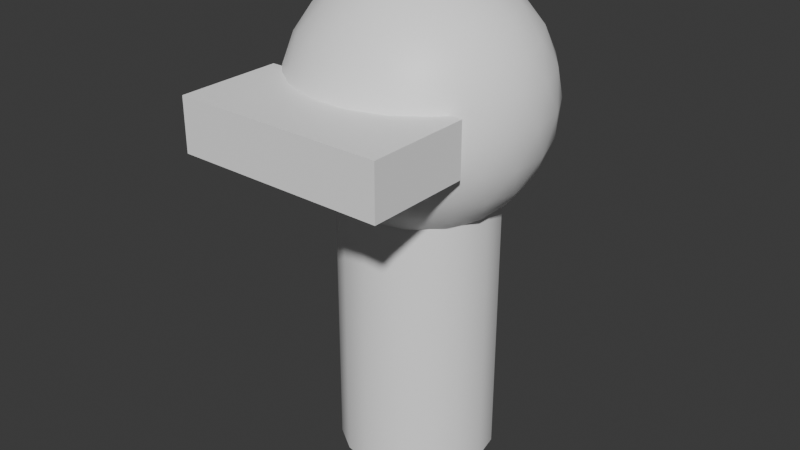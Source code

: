 # Source: player.blend  (saved by Blender 4.1.24; exported with 4.5.12 LTS)
import bpy
from mathutils import Matrix  # noqa: F401  (used for matrix-valued properties, if any)

bpy.ops.wm.read_factory_settings(use_empty=True)
scene = bpy.context.scene
scene.name = 'Scene'

# ---- collections
col_collection = bpy.data.collections.new('Collection'); scene.collection.children.link(col_collection)

# ---- materials (node trees are filled in below, after node groups)
mat_material_001 = bpy.data.materials.new('Material.001')
mat_material_001.use_transparent_shadow = False

# ---- material node trees
mat_material_001.use_nodes = True; mat_material_001.node_tree.nodes.clear()
_N = mat_material_001.node_tree.nodes; _L = mat_material_001.node_tree.links
n0 = _N.new('ShaderNodeBsdfPrincipled'); n0.name = 'Principled BSDF'; n0.location = (10, 300)
n0.inputs[0].default_value = (1.0, 1.0, 1.0, 1.0)
n1 = _N.new('ShaderNodeOutputMaterial'); n1.name = 'Material Output'; n1.location = (300, 300)
_L.new(n0.outputs[0], n1.inputs[0])
n1.is_active_output = True

# ---- world
world_world = bpy.data.worlds.new('World'); scene.world = world_world
world_world.use_nodes = True; world_world.node_tree.nodes.clear()
_N = world_world.node_tree.nodes; _L = world_world.node_tree.links
n0 = _N.new('ShaderNodeOutputWorld'); n0.name = 'World Output'; n0.location = (300, 300)
n1 = _N.new('ShaderNodeBackground'); n1.name = 'Background'; n1.location = (10, 300)
n1.inputs[0].default_value = (0.05088, 0.05088, 0.05088, 1.0)
_L.new(n1.outputs[0], n0.inputs[0])
n0.is_active_output = True
world_world.color = (0.05088, 0.05088, 0.05088)
world_world.use_sun_shadow = False
world_world.sun_shadow_jitter_overblur = 0.0

# ---- meshes
me_icosphere_001 = bpy.data.meshes.new('Icosphere.001')
me_icosphere_001.from_pydata([(-2.173e-09, 0.5, 0.0), (-2.173e-09, 0.5, 1.833), (0.1913, 0.4619, 0.0), (0.1913, 0.4619, 1.833), (0.3536, 0.3536, 0.0), (0.3536, 0.3536, 1.833), (0.4619, 0.1913, 0.0), (0.4619, 0.1913, 1.833), (0.5, 8.692e-09, 0.0), (0.5, 8.692e-09, 1.833), (0.4619, -0.1913, 0.0), (0.4619, -0.1913, 1.833), (0.3536, -0.3536, 0.0), (0.3536, -0.3536, 1.833), (0.1913, -0.4619, 0.0), (0.1913, -0.4619, 1.833), (-2.173e-09, -0.5, 0.0), (-2.173e-09, -0.5, 1.833), (-0.1913, -0.4619, 0.0), (-0.1913, -0.4619, 1.833), (-0.3536, -0.3536, 0.0), (-0.3536, -0.3536, 1.833), (-0.4619, -0.1913, 0.0), (-0.4619, -0.1913, 1.833), (-0.5, 8.692e-09, 0.0), (-0.5, 8.692e-09, 1.833), (-0.4619, 0.1913, 0.0), (-0.4619, 0.1913, 1.833), (-0.3536, 0.3536, 0.0), (-0.3536, 0.3536, 1.833), (-0.1913, 0.4619, 0.0), (-0.1913, 0.4619, 1.833), (-0.6667, -1.167, 2.167), (-0.6667, -1.167, 2.5), (-0.6667, -0.5, 2.167), (-0.6667, -0.5, 2.5), (0.6667, -1.167, 2.167), (0.6667, -1.167, 2.5), (0.6667, -0.5, 2.167), (0.6667, -0.5, 2.5), (2.721e-08, -3.915e-08, 1.533), (0.5789, -0.4206, 1.976), (-0.2211, -0.6805, 1.976), (-0.7155, -3.915e-08, 1.976), (-0.2211, 0.6805, 1.976), (0.5789, 0.4206, 1.976), (0.2211, -0.6805, 2.691), (-0.5789, -0.4206, 2.691), (-0.5789, 0.4206, 2.691), (0.2211, 0.6805, 2.691), (0.7155, -3.915e-08, 2.691), (2.721e-08, -3.915e-08, 3.133), (-0.1863, -0.5733, 1.807), (-0.13, -0.4, 1.653), (-0.06209, -0.1911, 1.559), (0.1625, -0.1181, 1.559), (0.3403, -0.2472, 1.653), (0.4876, -0.3543, 1.807), (0.4256, -0.5454, 1.931), (0.2103, -0.6472, 1.913), (-0.02371, -0.6913, 1.931), (0.6502, 0.2362, 1.931), (0.6805, -3.915e-08, 1.913), (0.6502, -0.2362, 1.931), (0.1625, 0.1181, 1.559), (0.3403, 0.2472, 1.653), (0.4876, 0.3543, 1.807), (-0.6028, -3.915e-08, 1.807), (-0.4206, -3.915e-08, 1.653), (-0.2009, -3.915e-08, 1.559), (-0.3872, -0.5733, 1.931), (-0.5506, -0.4, 1.913), (-0.6648, -0.1911, 1.931), (-0.1863, 0.5733, 1.807), (-0.13, 0.4, 1.653), (-0.06209, 0.1911, 1.559), (-0.6648, 0.1911, 1.931), (-0.5506, 0.4, 1.913), (-0.3872, 0.5733, 1.931), (-0.02371, 0.6913, 1.931), (0.2103, 0.6472, 1.913), (0.4256, 0.5454, 1.931), (0.7653, -0.1181, 2.534), (0.7608, -0.2472, 2.333), (0.6886, -0.3543, 2.132), (0.6886, 0.3543, 2.132), (0.7608, 0.2472, 2.333), (0.7653, 0.1181, 2.534), (0.1242, -0.7643, 2.534), (2.721e-08, -0.8, 2.333), (-0.1242, -0.7643, 2.132), (0.5497, -0.5454, 2.132), (0.4702, -0.6472, 2.333), (0.3488, -0.6914, 2.534), (-0.6886, -0.3543, 2.534), (-0.7608, -0.2472, 2.333), (-0.7653, -0.1181, 2.132), (-0.3488, -0.6914, 2.132), (-0.4702, -0.6472, 2.333), (-0.5497, -0.5454, 2.534), (-0.5497, 0.5454, 2.534), (-0.4702, 0.6472, 2.333), (-0.3488, 0.6914, 2.132), (-0.7653, 0.1181, 2.132), (-0.7608, 0.2472, 2.333), (-0.6886, 0.3543, 2.534), (0.3488, 0.6914, 2.534), (0.4702, 0.6472, 2.333), (0.5497, 0.5454, 2.132), (-0.1242, 0.7643, 2.132), (2.721e-08, 0.8, 2.333), (0.1242, 0.7643, 2.534), (0.6648, -0.1911, 2.735), (0.5506, -0.4, 2.754), (0.3872, -0.5733, 2.735), (0.02371, -0.6913, 2.735), (-0.2103, -0.6472, 2.754), (-0.4256, -0.5454, 2.735), (-0.6502, -0.2362, 2.735), (-0.6805, -3.915e-08, 2.754), (-0.6502, 0.2362, 2.735), (-0.4256, 0.5454, 2.735), (-0.2103, 0.6472, 2.754), (0.02371, 0.6913, 2.735), (0.3872, 0.5733, 2.735), (0.5506, 0.4, 2.754), (0.6648, 0.1911, 2.735), (0.06209, -0.1911, 3.108), (0.13, -0.4, 3.014), (0.1863, -0.5733, 2.859), (0.6028, -3.915e-08, 2.859), (0.4206, -3.915e-08, 3.014), (0.2009, -3.915e-08, 3.108), (-0.1625, -0.1181, 3.108), (-0.3403, -0.2472, 3.014), (-0.4876, -0.3543, 2.859), (-0.1625, 0.1181, 3.108), (-0.3403, 0.2472, 3.014), (-0.4876, 0.3543, 2.859), (0.06209, 0.1911, 3.108), (0.13, 0.4, 3.014), (0.1863, 0.5733, 2.859), (0.2894, 0.2103, 3.049), (0.5106, 0.2103, 2.912), (0.3578, 0.4206, 2.912), (-0.1106, 0.3403, 3.049), (-0.04223, 0.5505, 2.912), (-0.2894, 0.4702, 2.912), (-0.3578, -3.915e-08, 3.049), (-0.5367, 0.13, 2.912), (-0.5367, -0.13, 2.912), (-0.1106, -0.3403, 3.049), (-0.2894, -0.4702, 2.912), (-0.04223, -0.5505, 2.912), (0.2894, -0.2103, 3.049), (0.3578, -0.4206, 2.912), (0.5106, -0.2103, 2.912), (0.6894, 0.3403, 2.554), (0.6472, 0.4702, 2.333), (0.5367, 0.5506, 2.554), (-0.1106, 0.7608, 2.554), (-0.2472, 0.7608, 2.333), (-0.3578, 0.6805, 2.554), (-0.7578, 0.13, 2.554), (-0.8, -3.278e-07, 2.333), (-0.7578, -0.13, 2.554), (-0.3578, -0.6805, 2.554), (-0.2472, -0.7608, 2.333), (-0.1106, -0.7608, 2.554), (0.5367, -0.5506, 2.554), (0.6472, -0.4702, 2.333), (0.6894, -0.3403, 2.554), (0.2472, 0.7608, 2.333), (0.3578, 0.6805, 2.112), (0.1106, 0.7608, 2.112), (-0.6472, 0.4702, 2.333), (-0.5367, 0.5506, 2.112), (-0.6894, 0.3403, 2.112), (-0.6472, -0.4702, 2.333), (-0.6894, -0.3403, 2.112), (-0.5367, -0.5506, 2.112), (0.2472, -0.7608, 2.333), (0.1106, -0.7608, 2.112), (0.3578, -0.6805, 2.112), (0.8, -3.915e-08, 2.333), (0.7578, -0.13, 2.112), (0.7578, 0.13, 2.112), (0.2894, 0.4702, 1.754), (0.1106, 0.3403, 1.618), (0.04223, 0.5505, 1.754), (-0.3578, 0.4206, 1.754), (-0.2894, 0.2103, 1.618), (-0.5106, 0.2103, 1.754), (-0.5106, -0.2103, 1.754), (-0.2894, -0.2103, 1.618), (-0.3578, -0.4206, 1.754), (0.5367, 0.13, 1.754), (0.5367, -0.13, 1.754), (0.3578, -6.295e-07, 1.618), (0.04223, -0.5505, 1.754), (0.1106, -0.3403, 1.618), (0.2894, -0.4702, 1.754)], [], [(0, 1, 3, 2), (2, 3, 5, 4), (4, 5, 7, 6), (6, 7, 9, 8), (8, 9, 11, 10), (10, 11, 13, 12), (12, 13, 15, 14), (14, 15, 17, 16), (16, 17, 19, 18), (18, 19, 21, 20), (20, 21, 23, 22), (22, 23, 25, 24), (24, 25, 27, 26), (26, 27, 29, 28), (3, 1, 31, 29, 27, 25, 23, 21, 19, 17, 15, 13, 11, 9, 7, 5), (28, 29, 31, 30), (30, 31, 1, 0), (0, 2, 4, 6, 8, 10, 12, 14, 16, 18, 20, 22, 24, 26, 28, 30), (32, 33, 35, 34), (34, 35, 39, 38), (38, 39, 37, 36), (36, 37, 33, 32), (34, 38, 36, 32), (39, 35, 33, 37), (40, 55, 54), (41, 57, 63), (40, 54, 69), (40, 69, 75), (40, 75, 64), (41, 63, 84), (42, 60, 90), (43, 72, 96), (44, 78, 102), (45, 81, 108), (41, 84, 91), (42, 90, 97), (43, 96, 103), (44, 102, 109), (45, 108, 85), (46, 114, 129), (47, 117, 135), (48, 120, 138), (49, 123, 141), (50, 126, 130), (132, 139, 51), (131, 142, 132), (130, 143, 131), (132, 142, 139), (142, 140, 139), (131, 143, 142), (143, 144, 142), (142, 144, 140), (144, 141, 140), (130, 126, 143), (126, 125, 143), (143, 125, 144), (125, 124, 144), (144, 124, 141), (124, 49, 141), (139, 136, 51), (140, 145, 139), (141, 146, 140), (139, 145, 136), (145, 137, 136), (140, 146, 145), (146, 147, 145), (145, 147, 137), (147, 138, 137), (141, 123, 146), (123, 122, 146), (146, 122, 147), (122, 121, 147), (147, 121, 138), (121, 48, 138), (136, 133, 51), (137, 148, 136), (138, 149, 137), (136, 148, 133), (148, 134, 133), (137, 149, 148), (149, 150, 148), (148, 150, 134), (150, 135, 134), (138, 120, 149), (120, 119, 149), (149, 119, 150), (119, 118, 150), (150, 118, 135), (118, 47, 135), (133, 127, 51), (134, 151, 133), (135, 152, 134), (133, 151, 127), (151, 128, 127), (134, 152, 151), (152, 153, 151), (151, 153, 128), (153, 129, 128), (135, 117, 152), (117, 116, 152), (152, 116, 153), (116, 115, 153), (153, 115, 129), (115, 46, 129), (127, 132, 51), (128, 154, 127), (129, 155, 128), (127, 154, 132), (154, 131, 132), (128, 155, 154), (155, 156, 154), (154, 156, 131), (156, 130, 131), (129, 114, 155), (114, 113, 155), (155, 113, 156), (113, 112, 156), (156, 112, 130), (112, 50, 130), (87, 126, 50), (86, 157, 87), (85, 158, 86), (87, 157, 126), (157, 125, 126), (86, 158, 157), (158, 159, 157), (157, 159, 125), (159, 124, 125), (85, 108, 158), (108, 107, 158), (158, 107, 159), (107, 106, 159), (159, 106, 124), (106, 49, 124), (111, 123, 49), (110, 160, 111), (109, 161, 110), (111, 160, 123), (160, 122, 123), (110, 161, 160), (161, 162, 160), (160, 162, 122), (162, 121, 122), (109, 102, 161), (102, 101, 161), (161, 101, 162), (101, 100, 162), (162, 100, 121), (100, 48, 121), (105, 120, 48), (104, 163, 105), (103, 164, 104), (105, 163, 120), (163, 119, 120), (104, 164, 163), (164, 165, 163), (163, 165, 119), (165, 118, 119), (103, 96, 164), (96, 95, 164), (164, 95, 165), (95, 94, 165), (165, 94, 118), (94, 47, 118), (99, 117, 47), (98, 166, 99), (97, 167, 98), (99, 166, 117), (166, 116, 117), (98, 167, 166), (167, 168, 166), (166, 168, 116), (168, 115, 116), (97, 90, 167), (90, 89, 167), (167, 89, 168), (89, 88, 168), (168, 88, 115), (88, 46, 115), (93, 114, 46), (92, 169, 93), (91, 170, 92), (93, 169, 114), (169, 113, 114), (92, 170, 169), (170, 171, 169), (169, 171, 113), (171, 112, 113), (91, 84, 170), (84, 83, 170), (170, 83, 171), (83, 82, 171), (171, 82, 112), (82, 50, 112), (106, 111, 49), (107, 172, 106), (108, 173, 107), (106, 172, 111), (172, 110, 111), (107, 173, 172), (173, 174, 172), (172, 174, 110), (174, 109, 110), (108, 81, 173), (81, 80, 173), (173, 80, 174), (80, 79, 174), (174, 79, 109), (79, 44, 109), (100, 105, 48), (101, 175, 100), (102, 176, 101), (100, 175, 105), (175, 104, 105), (101, 176, 175), (176, 177, 175), (175, 177, 104), (177, 103, 104), (102, 78, 176), (78, 77, 176), (176, 77, 177), (77, 76, 177), (177, 76, 103), (76, 43, 103), (94, 99, 47), (95, 178, 94), (96, 179, 95), (94, 178, 99), (178, 98, 99), (95, 179, 178), (179, 180, 178), (178, 180, 98), (180, 97, 98), (96, 72, 179), (72, 71, 179), (179, 71, 180), (71, 70, 180), (180, 70, 97), (70, 42, 97), (88, 93, 46), (89, 181, 88), (90, 182, 89), (88, 181, 93), (181, 92, 93), (89, 182, 181), (182, 183, 181), (181, 183, 92), (183, 91, 92), (90, 60, 182), (60, 59, 182), (182, 59, 183), (59, 58, 183), (183, 58, 91), (58, 41, 91), (82, 87, 50), (83, 184, 82), (84, 185, 83), (82, 184, 87), (184, 86, 87), (83, 185, 184), (185, 186, 184), (184, 186, 86), (186, 85, 86), (84, 63, 185), (63, 62, 185), (185, 62, 186), (62, 61, 186), (186, 61, 85), (61, 45, 85), (66, 81, 45), (65, 187, 66), (64, 188, 65), (66, 187, 81), (187, 80, 81), (65, 188, 187), (188, 189, 187), (187, 189, 80), (189, 79, 80), (64, 75, 188), (75, 74, 188), (188, 74, 189), (74, 73, 189), (189, 73, 79), (73, 44, 79), (73, 78, 44), (74, 190, 73), (75, 191, 74), (73, 190, 78), (190, 77, 78), (74, 191, 190), (191, 192, 190), (190, 192, 77), (192, 76, 77), (75, 69, 191), (69, 68, 191), (191, 68, 192), (68, 67, 192), (192, 67, 76), (67, 43, 76), (67, 72, 43), (68, 193, 67), (69, 194, 68), (67, 193, 72), (193, 71, 72), (68, 194, 193), (194, 195, 193), (193, 195, 71), (195, 70, 71), (69, 54, 194), (54, 53, 194), (194, 53, 195), (53, 52, 195), (195, 52, 70), (52, 42, 70), (61, 66, 45), (62, 196, 61), (63, 197, 62), (61, 196, 66), (196, 65, 66), (62, 197, 196), (197, 198, 196), (196, 198, 65), (198, 64, 65), (63, 57, 197), (57, 56, 197), (197, 56, 198), (56, 55, 198), (198, 55, 64), (55, 40, 64), (52, 60, 42), (53, 199, 52), (54, 200, 53), (52, 199, 60), (199, 59, 60), (53, 200, 199), (200, 201, 199), (199, 201, 59), (201, 58, 59), (54, 55, 200), (55, 56, 200), (200, 56, 201), (56, 57, 201), (201, 57, 58), (57, 41, 58)])
me_icosphere_001.polygons.foreach_set('use_smooth', [True] * 344)
_k = set([(0, 2), (0, 30), (1, 3), (1, 31), (2, 4), (3, 5), (4, 6), (5, 7), (6, 8), (7, 9), (8, 10), (9, 11), (10, 12), (11, 13), (12, 14), (13, 15), (14, 16), (15, 17), (16, 18), (17, 19), (18, 20), (19, 21), (20, 22), (21, 23), (22, 24), (23, 25), (24, 26), (25, 27), (26, 28), (27, 29), (28, 30), (29, 31), (32, 33), (32, 34), (32, 36), (33, 35), (33, 37), (34, 35), (34, 38), (35, 39), (36, 37), (36, 38), (37, 39), (38, 39)])
me_icosphere_001.attributes.new('sharp_edge', 'BOOLEAN', 'EDGE').data.foreach_set('value', [ (min(e.vertices), max(e.vertices)) in _k for e in me_icosphere_001.edges])
_uv = me_icosphere_001.uv_layers.new(name='UVMap')
_uv.uv.foreach_set('vector', [1.0, 0.5, 1.0, 1.0, 0.9375, 1.0, 0.9375, 0.5, 0.9375, 0.5, 0.9375, 1.0, 0.875, 1.0, 0.875, 0.5, 0.875, 0.5, 0.875, 1.0, 0.8125, 1.0, 0.8125, 0.5, 0.8125, 0.5, 0.8125, 1.0, 0.75, 1.0, 0.75, 0.5, 0.75, 0.5, 0.75, 1.0, 0.6875, 1.0, 0.6875, 0.5, 0.6875, 0.5, 0.6875, 1.0, 0.625, 1.0, 0.625, 0.5, 0.625, 0.5, 0.625, 1.0, 0.5625, 1.0, 0.5625, 0.5, 0.5625, 0.5, 0.5625, 1.0, 0.5, 1.0, 0.5, 0.5, 0.5, 0.5, 0.5, 1.0, 0.4375, 1.0, 0.4375, 0.5, 0.4375, 0.5, 0.4375, 1.0, 0.375, 1.0, 0.375, 0.5, 0.375, 0.5, 0.375, 1.0, 0.3125, 1.0, 0.3125, 0.5, 0.3125, 0.5, 0.3125, 1.0, 0.25, 1.0, 0.25, 0.5, 0.25, 0.5, 0.25, 1.0, 0.1875, 1.0, 0.1875, 0.5, 0.1875, 0.5, 0.1875, 1.0, 0.125, 1.0, 0.125, 0.5, 0.3418, 0.4717, 0.25, 0.49, 0.1582, 0.4717, 0.08029, 0.4197, 0.02827, 0.3418, 0.01, 0.25, 0.02827, 0.1582, 0.08029, 0.08029, 0.1582, 0.02827, 0.25, 0.01, 0.3418, 0.02827, 0.4197, 0.08029, 0.4717, 0.1582, 0.49, 0.25, 0.4717, 0.3418, 0.4197, 0.4197, 0.125, 0.5, 0.125, 1.0, 0.0625, 1.0, 0.0625, 0.5, 0.0625, 0.5, 0.0625, 1.0, 0.0, 1.0, 0.0, 0.5, 0.75, 0.49, 0.8418, 0.4717, 0.9197, 0.4197, 0.9717, 0.3418, 0.99, 0.25, 0.9717, 0.1582, 0.9197, 0.08029, 0.8418, 0.02827, 0.75, 0.01, 0.6582, 0.02827, 0.5803, 0.08029, 0.5283, 0.1582, 0.51, 0.25, 0.5283, 0.3418, 0.5803, 0.4197, 0.6582, 0.4717, 0.375, 0.0, 0.625, 0.0, 0.625, 0.25, 0.375, 0.25, 0.375, 0.25, 0.625, 0.25, 0.625, 0.5, 0.375, 0.5, 0.375, 0.5, 0.625, 0.5, 0.625, 0.75, 0.375, 0.75, 0.375, 0.75, 0.625, 0.75, 0.625, 1.0, 0.375, 1.0, 0.125, 0.5, 0.375, 0.5, 0.375, 0.75, 0.125, 0.75, 0.625, 0.5, 0.875, 0.5, 0.875, 0.75, 0.625, 0.75, 0.1818, 0.0, 0.2045, 0.03937, 0.1591, 0.03937, 0.2727, 0.1575, 0.2955, 0.1181, 0.3182, 0.1575, 0.9091, 0.0, 0.9318, 0.03937, 0.8864, 0.03937, 0.7273, 0.0, 0.75, 0.03937, 0.7045, 0.03937, 0.5455, 0.0, 0.5682, 0.03937, 0.5227, 0.03937, 0.2727, 0.1575, 0.3182, 0.1575, 0.2955, 0.1968, 0.09091, 0.1575, 0.1364, 0.1575, 0.1136, 0.1968, 0.8182, 0.1575, 0.8636, 0.1575, 0.8409, 0.1968, 0.6364, 0.1575, 0.6818, 0.1575, 0.6591, 0.1968, 0.4545, 0.1575, 0.5, 0.1575, 0.4773, 0.1968, 0.2727, 0.1575, 0.2955, 0.1968, 0.25, 0.1968, 0.09091, 0.1575, 0.1136, 0.1968, 0.06818, 0.1968, 0.8182, 0.1575, 0.8409, 0.1968, 0.7955, 0.1968, 0.6364, 0.1575, 0.6591, 0.1968, 0.6136, 0.1968, 0.4545, 0.1575, 0.4773, 0.1968, 0.4318, 0.1968, 0.1818, 0.3149, 0.2273, 0.3149, 0.2045, 0.3543, 0.0, 0.3149, 0.04545, 0.3149, 0.02273, 0.3543, 0.7273, 0.3149, 0.7727, 0.3149, 0.75, 0.3543, 0.5455, 0.3149, 0.5909, 0.3149, 0.5682, 0.3543, 0.3636, 0.3149, 0.4091, 0.3149, 0.3864, 0.3543, 0.4318, 0.433, 0.4773, 0.433, 0.4545, 0.4724, 0.4091, 0.3937, 0.4545, 0.3937, 0.4318, 0.433, 0.3864, 0.3543, 0.4318, 0.3543, 0.4091, 0.3937, 0.4318, 0.433, 0.4545, 0.3937, 0.4773, 0.433, 0.4545, 0.3937, 0.5, 0.3937, 0.4773, 0.433, 0.4091, 0.3937, 0.4318, 0.3543, 0.4545, 0.3937, 0.4318, 0.3543, 0.4773, 0.3543, 0.4545, 0.3937, 0.4545, 0.3937, 0.4773, 0.3543, 0.5, 0.3937, 0.4773, 0.3543, 0.5227, 0.3543, 0.5, 0.3937, 0.3864, 0.3543, 0.4091, 0.3149, 0.4318, 0.3543, 0.4091, 0.3149, 0.4545, 0.3149, 0.4318, 0.3543, 0.4318, 0.3543, 0.4545, 0.3149, 0.4773, 0.3543, 0.4545, 0.3149, 0.5, 0.3149, 0.4773, 0.3543, 0.4773, 0.3543, 0.5, 0.3149, 0.5227, 0.3543, 0.5, 0.3149, 0.5455, 0.3149, 0.5227, 0.3543, 0.6136, 0.433, 0.6591, 0.433, 0.6364, 0.4724, 0.5909, 0.3937, 0.6364, 0.3937, 0.6136, 0.433, 0.5682, 0.3543, 0.6136, 0.3543, 0.5909, 0.3937, 0.6136, 0.433, 0.6364, 0.3937, 0.6591, 0.433, 0.6364, 0.3937, 0.6818, 0.3937, 0.6591, 0.433, 0.5909, 0.3937, 0.6136, 0.3543, 0.6364, 0.3937, 0.6136, 0.3543, 0.6591, 0.3543, 0.6364, 0.3937, 0.6364, 0.3937, 0.6591, 0.3543, 0.6818, 0.3937, 0.6591, 0.3543, 0.7045, 0.3543, 0.6818, 0.3937, 0.5682, 0.3543, 0.5909, 0.3149, 0.6136, 0.3543, 0.5909, 0.3149, 0.6364, 0.3149, 0.6136, 0.3543, 0.6136, 0.3543, 0.6364, 0.3149, 0.6591, 0.3543, 0.6364, 0.3149, 0.6818, 0.3149, 0.6591, 0.3543, 0.6591, 0.3543, 0.6818, 0.3149, 0.7045, 0.3543, 0.6818, 0.3149, 0.7273, 0.3149, 0.7045, 0.3543, 0.7955, 0.433, 0.8409, 0.433, 0.8182, 0.4724, 0.7727, 0.3937, 0.8182, 0.3937, 0.7955, 0.433, 0.75, 0.3543, 0.7955, 0.3543, 0.7727, 0.3937, 0.7955, 0.433, 0.8182, 0.3937, 0.8409, 0.433, 0.8182, 0.3937, 0.8636, 0.3937, 0.8409, 0.433, 0.7727, 0.3937, 0.7955, 0.3543, 0.8182, 0.3937, 0.7955, 0.3543, 0.8409, 0.3543, 0.8182, 0.3937, 0.8182, 0.3937, 0.8409, 0.3543, 0.8636, 0.3937, 0.8409, 0.3543, 0.8864, 0.3543, 0.8636, 0.3937, 0.75, 0.3543, 0.7727, 0.3149, 0.7955, 0.3543, 0.7727, 0.3149, 0.8182, 0.3149, 0.7955, 0.3543, 0.7955, 0.3543, 0.8182, 0.3149, 0.8409, 0.3543, 0.8182, 0.3149, 0.8636, 0.3149, 0.8409, 0.3543, 0.8409, 0.3543, 0.8636, 0.3149, 0.8864, 0.3543, 0.8636, 0.3149, 0.9091, 0.3149, 0.8864, 0.3543, 0.06818, 0.433, 0.1136, 0.433, 0.09091, 0.4724, 0.04545, 0.3937, 0.09091, 0.3937, 0.06818, 0.433, 0.02273, 0.3543, 0.06818, 0.3543, 0.04545, 0.3937, 0.06818, 0.433, 0.09091, 0.3937, 0.1136, 0.433, 0.09091, 0.3937, 0.1364, 0.3937, 0.1136, 0.433, 0.04545, 0.3937, 0.06818, 0.3543, 0.09091, 0.3937, 0.06818, 0.3543, 0.1136, 0.3543, 0.09091, 0.3937, 0.09091, 0.3937, 0.1136, 0.3543, 0.1364, 0.3937, 0.1136, 0.3543, 0.1591, 0.3543, 0.1364, 0.3937, 0.02273, 0.3543, 0.04545, 0.3149, 0.06818, 0.3543, 0.04545, 0.3149, 0.09091, 0.3149, 0.06818, 0.3543, 0.06818, 0.3543, 0.09091, 0.3149, 0.1136, 0.3543, 0.09091, 0.3149, 0.1364, 0.3149, 0.1136, 0.3543, 0.1136, 0.3543, 0.1364, 0.3149, 0.1591, 0.3543, 0.1364, 0.3149, 0.1818, 0.3149, 0.1591, 0.3543, 0.25, 0.433, 0.2955, 0.433, 0.2727, 0.4724, 0.2273, 0.3937, 0.2727, 0.3937, 0.25, 0.433, 0.2045, 0.3543, 0.25, 0.3543, 0.2273, 0.3937, 0.25, 0.433, 0.2727, 0.3937, 0.2955, 0.433, 0.2727, 0.3937, 0.3182, 0.3937, 0.2955, 0.433, 0.2273, 0.3937, 0.25, 0.3543, 0.2727, 0.3937, 0.25, 0.3543, 0.2955, 0.3543, 0.2727, 0.3937, 0.2727, 0.3937, 0.2955, 0.3543, 0.3182, 0.3937, 0.2955, 0.3543, 0.3409, 0.3543, 0.3182, 0.3937, 0.2045, 0.3543, 0.2273, 0.3149, 0.25, 0.3543, 0.2273, 0.3149, 0.2727, 0.3149, 0.25, 0.3543, 0.25, 0.3543, 0.2727, 0.3149, 0.2955, 0.3543, 0.2727, 0.3149, 0.3182, 0.3149, 0.2955, 0.3543, 0.2955, 0.3543, 0.3182, 0.3149, 0.3409, 0.3543, 0.3182, 0.3149, 0.3636, 0.3149, 0.3409, 0.3543, 0.3864, 0.2756, 0.4091, 0.3149, 0.3636, 0.3149, 0.4091, 0.2362, 0.4318, 0.2756, 0.3864, 0.2756, 0.4318, 0.1968, 0.4545, 0.2362, 0.4091, 0.2362, 0.3864, 0.2756, 0.4318, 0.2756, 0.4091, 0.3149, 0.4318, 0.2756, 0.4545, 0.3149, 0.4091, 0.3149, 0.4091, 0.2362, 0.4545, 0.2362, 0.4318, 0.2756, 0.4545, 0.2362, 0.4773, 0.2756, 0.4318, 0.2756, 0.4318, 0.2756, 0.4773, 0.2756, 0.4545, 0.3149, 0.4773, 0.2756, 0.5, 0.3149, 0.4545, 0.3149, 0.4318, 0.1968, 0.4773, 0.1968, 0.4545, 0.2362, 0.4773, 0.1968, 0.5, 0.2362, 0.4545, 0.2362, 0.4545, 0.2362, 0.5, 0.2362, 0.4773, 0.2756, 0.5, 0.2362, 0.5227, 0.2756, 0.4773, 0.2756, 0.4773, 0.2756, 0.5227, 0.2756, 0.5, 0.3149, 0.5227, 0.2756, 0.5455, 0.3149, 0.5, 0.3149, 0.5682, 0.2756, 0.5909, 0.3149, 0.5455, 0.3149, 0.5909, 0.2362, 0.6136, 0.2756, 0.5682, 0.2756, 0.6136, 0.1968, 0.6364, 0.2362, 0.5909, 0.2362, 0.5682, 0.2756, 0.6136, 0.2756, 0.5909, 0.3149, 0.6136, 0.2756, 0.6364, 0.3149, 0.5909, 0.3149, 0.5909, 0.2362, 0.6364, 0.2362, 0.6136, 0.2756, 0.6364, 0.2362, 0.6591, 0.2756, 0.6136, 0.2756, 0.6136, 0.2756, 0.6591, 0.2756, 0.6364, 0.3149, 0.6591, 0.2756, 0.6818, 0.3149, 0.6364, 0.3149, 0.6136, 0.1968, 0.6591, 0.1968, 0.6364, 0.2362, 0.6591, 0.1968, 0.6818, 0.2362, 0.6364, 0.2362, 0.6364, 0.2362, 0.6818, 0.2362, 0.6591, 0.2756, 0.6818, 0.2362, 0.7045, 0.2756, 0.6591, 0.2756, 0.6591, 0.2756, 0.7045, 0.2756, 0.6818, 0.3149, 0.7045, 0.2756, 0.7273, 0.3149, 0.6818, 0.3149, 0.75, 0.2756, 0.7727, 0.3149, 0.7273, 0.3149, 0.7727, 0.2362, 0.7955, 0.2756, 0.75, 0.2756, 0.7955, 0.1968, 0.8182, 0.2362, 0.7727, 0.2362, 0.75, 0.2756, 0.7955, 0.2756, 0.7727, 0.3149, 0.7955, 0.2756, 0.8182, 0.3149, 0.7727, 0.3149, 0.7727, 0.2362, 0.8182, 0.2362, 0.7955, 0.2756, 0.8182, 0.2362, 0.8409, 0.2756, 0.7955, 0.2756, 0.7955, 0.2756, 0.8409, 0.2756, 0.8182, 0.3149, 0.8409, 0.2756, 0.8636, 0.3149, 0.8182, 0.3149, 0.7955, 0.1968, 0.8409, 0.1968, 0.8182, 0.2362, 0.8409, 0.1968, 0.8636, 0.2362, 0.8182, 0.2362, 0.8182, 0.2362, 0.8636, 0.2362, 0.8409, 0.2756, 0.8636, 0.2362, 0.8864, 0.2756, 0.8409, 0.2756, 0.8409, 0.2756, 0.8864, 0.2756, 0.8636, 0.3149, 0.8864, 0.2756, 0.9091, 0.3149, 0.8636, 0.3149, 0.02273, 0.2756, 0.04545, 0.3149, 0.0, 0.3149, 0.04545, 0.2362, 0.06818, 0.2756, 0.02273, 0.2756, 0.06818, 0.1968, 0.09091, 0.2362, 0.04545, 0.2362, 0.02273, 0.2756, 0.06818, 0.2756, 0.04545, 0.3149, 0.06818, 0.2756, 0.09091, 0.3149, 0.04545, 0.3149, 0.04545, 0.2362, 0.09091, 0.2362, 0.06818, 0.2756, 0.09091, 0.2362, 0.1136, 0.2756, 0.06818, 0.2756, 0.06818, 0.2756, 0.1136, 0.2756, 0.09091, 0.3149, 0.1136, 0.2756, 0.1364, 0.3149, 0.09091, 0.3149, 0.06818, 0.1968, 0.1136, 0.1968, 0.09091, 0.2362, 0.1136, 0.1968, 0.1364, 0.2362, 0.09091, 0.2362, 0.09091, 0.2362, 0.1364, 0.2362, 0.1136, 0.2756, 0.1364, 0.2362, 0.1591, 0.2756, 0.1136, 0.2756, 0.1136, 0.2756, 0.1591, 0.2756, 0.1364, 0.3149, 0.1591, 0.2756, 0.1818, 0.3149, 0.1364, 0.3149, 0.2045, 0.2756, 0.2273, 0.3149, 0.1818, 0.3149, 0.2273, 0.2362, 0.25, 0.2756, 0.2045, 0.2756, 0.25, 0.1968, 0.2727, 0.2362, 0.2273, 0.2362, 0.2045, 0.2756, 0.25, 0.2756, 0.2273, 0.3149, 0.25, 0.2756, 0.2727, 0.3149, 0.2273, 0.3149, 0.2273, 0.2362, 0.2727, 0.2362, 0.25, 0.2756, 0.2727, 0.2362, 0.2955, 0.2756, 0.25, 0.2756, 0.25, 0.2756, 0.2955, 0.2756, 0.2727, 0.3149, 0.2955, 0.2756, 0.3182, 0.3149, 0.2727, 0.3149, 0.25, 0.1968, 0.2955, 0.1968, 0.2727, 0.2362, 0.2955, 0.1968, 0.3182, 0.2362, 0.2727, 0.2362, 0.2727, 0.2362, 0.3182, 0.2362, 0.2955, 0.2756, 0.3182, 0.2362, 0.3409, 0.2756, 0.2955, 0.2756, 0.2955, 0.2756, 0.3409, 0.2756, 0.3182, 0.3149, 0.3409, 0.2756, 0.3636, 0.3149, 0.3182, 0.3149, 0.5227, 0.2756, 0.5682, 0.2756, 0.5455, 0.3149, 0.5, 0.2362, 0.5455, 0.2362, 0.5227, 0.2756, 0.4773, 0.1968, 0.5227, 0.1968, 0.5, 0.2362, 0.5227, 0.2756, 0.5455, 0.2362, 0.5682, 0.2756, 0.5455, 0.2362, 0.5909, 0.2362, 0.5682, 0.2756, 0.5, 0.2362, 0.5227, 0.1968, 0.5455, 0.2362, 0.5227, 0.1968, 0.5682, 0.1968, 0.5455, 0.2362, 0.5455, 0.2362, 0.5682, 0.1968, 0.5909, 0.2362, 0.5682, 0.1968, 0.6136, 0.1968, 0.5909, 0.2362, 0.4773, 0.1968, 0.5, 0.1575, 0.5227, 0.1968, 0.5, 0.1575, 0.5455, 0.1575, 0.5227, 0.1968, 0.5227, 0.1968, 0.5455, 0.1575, 0.5682, 0.1968, 0.5455, 0.1575, 0.5909, 0.1575, 0.5682, 0.1968, 0.5682, 0.1968, 0.5909, 0.1575, 0.6136, 0.1968, 0.5909, 0.1575, 0.6364, 0.1575, 0.6136, 0.1968, 0.7045, 0.2756, 0.75, 0.2756, 0.7273, 0.3149, 0.6818, 0.2362, 0.7273, 0.2362, 0.7045, 0.2756, 0.6591, 0.1968, 0.7045, 0.1968, 0.6818, 0.2362, 0.7045, 0.2756, 0.7273, 0.2362, 0.75, 0.2756, 0.7273, 0.2362, 0.7727, 0.2362, 0.75, 0.2756, 0.6818, 0.2362, 0.7045, 0.1968, 0.7273, 0.2362, 0.7045, 0.1968, 0.75, 0.1968, 0.7273, 0.2362, 0.7273, 0.2362, 0.75, 0.1968, 0.7727, 0.2362, 0.75, 0.1968, 0.7955, 0.1968, 0.7727, 0.2362, 0.6591, 0.1968, 0.6818, 0.1575, 0.7045, 0.1968, 0.6818, 0.1575, 0.7273, 0.1575, 0.7045, 0.1968, 0.7045, 0.1968, 0.7273, 0.1575, 0.75, 0.1968, 0.7273, 0.1575, 0.7727, 0.1575, 0.75, 0.1968, 0.75, 0.1968, 0.7727, 0.1575, 0.7955, 0.1968, 0.7727, 0.1575, 0.8182, 0.1575, 0.7955, 0.1968, 0.8864, 0.2756, 0.9318, 0.2756, 0.9091, 0.3149, 0.8636, 0.2362, 0.9091, 0.2362, 0.8864, 0.2756, 0.8409, 0.1968, 0.8864, 0.1968, 0.8636, 0.2362, 0.8864, 0.2756, 0.9091, 0.2362, 0.9318, 0.2756, 0.9091, 0.2362, 0.9545, 0.2362, 0.9318, 0.2756, 0.8636, 0.2362, 0.8864, 0.1968, 0.9091, 0.2362, 0.8864, 0.1968, 0.9318, 0.1968, 0.9091, 0.2362, 0.9091, 0.2362, 0.9318, 0.1968, 0.9545, 0.2362, 0.9318, 0.1968, 0.9773, 0.1968, 0.9545, 0.2362, 0.8409, 0.1968, 0.8636, 0.1575, 0.8864, 0.1968, 0.8636, 0.1575, 0.9091, 0.1575, 0.8864, 0.1968, 0.8864, 0.1968, 0.9091, 0.1575, 0.9318, 0.1968, 0.9091, 0.1575, 0.9545, 0.1575, 0.9318, 0.1968, 0.9318, 0.1968, 0.9545, 0.1575, 0.9773, 0.1968, 0.9545, 0.1575, 1.0, 0.1575, 0.9773, 0.1968, 0.1591, 0.2756, 0.2045, 0.2756, 0.1818, 0.3149, 0.1364, 0.2362, 0.1818, 0.2362, 0.1591, 0.2756, 0.1136, 0.1968, 0.1591, 0.1968, 0.1364, 0.2362, 0.1591, 0.2756, 0.1818, 0.2362, 0.2045, 0.2756, 0.1818, 0.2362, 0.2273, 0.2362, 0.2045, 0.2756, 0.1364, 0.2362, 0.1591, 0.1968, 0.1818, 0.2362, 0.1591, 0.1968, 0.2045, 0.1968, 0.1818, 0.2362, 0.1818, 0.2362, 0.2045, 0.1968, 0.2273, 0.2362, 0.2045, 0.1968, 0.25, 0.1968, 0.2273, 0.2362, 0.1136, 0.1968, 0.1364, 0.1575, 0.1591, 0.1968, 0.1364, 0.1575, 0.1818, 0.1575, 0.1591, 0.1968, 0.1591, 0.1968, 0.1818, 0.1575, 0.2045, 0.1968, 0.1818, 0.1575, 0.2273, 0.1575, 0.2045, 0.1968, 0.2045, 0.1968, 0.2273, 0.1575, 0.25, 0.1968, 0.2273, 0.1575, 0.2727, 0.1575, 0.25, 0.1968, 0.3409, 0.2756, 0.3864, 0.2756, 0.3636, 0.3149, 0.3182, 0.2362, 0.3636, 0.2362, 0.3409, 0.2756, 0.2955, 0.1968, 0.3409, 0.1968, 0.3182, 0.2362, 0.3409, 0.2756, 0.3636, 0.2362, 0.3864, 0.2756, 0.3636, 0.2362, 0.4091, 0.2362, 0.3864, 0.2756, 0.3182, 0.2362, 0.3409, 0.1968, 0.3636, 0.2362, 0.3409, 0.1968, 0.3864, 0.1968, 0.3636, 0.2362, 0.3636, 0.2362, 0.3864, 0.1968, 0.4091, 0.2362, 0.3864, 0.1968, 0.4318, 0.1968, 0.4091, 0.2362, 0.2955, 0.1968, 0.3182, 0.1575, 0.3409, 0.1968, 0.3182, 0.1575, 0.3636, 0.1575, 0.3409, 0.1968, 0.3409, 0.1968, 0.3636, 0.1575, 0.3864, 0.1968, 0.3636, 0.1575, 0.4091, 0.1575, 0.3864, 0.1968, 0.3864, 0.1968, 0.4091, 0.1575, 0.4318, 0.1968, 0.4091, 0.1575, 0.4545, 0.1575, 0.4318, 0.1968, 0.4773, 0.1181, 0.5, 0.1575, 0.4545, 0.1575, 0.5, 0.07873, 0.5227, 0.1181, 0.4773, 0.1181, 0.5227, 0.03937, 0.5455, 0.07873, 0.5, 0.07873, 0.4773, 0.1181, 0.5227, 0.1181, 0.5, 0.1575, 0.5227, 0.1181, 0.5455, 0.1575, 0.5, 0.1575, 0.5, 0.07873, 0.5455, 0.07873, 0.5227, 0.1181, 0.5455, 0.07873, 0.5682, 0.1181, 0.5227, 0.1181, 0.5227, 0.1181, 0.5682, 0.1181, 0.5455, 0.1575, 0.5682, 0.1181, 0.5909, 0.1575, 0.5455, 0.1575, 0.5227, 0.03937, 0.5682, 0.03937, 0.5455, 0.07873, 0.5682, 0.03937, 0.5909, 0.07873, 0.5455, 0.07873, 0.5455, 0.07873, 0.5909, 0.07873, 0.5682, 0.1181, 0.5909, 0.07873, 0.6136, 0.1181, 0.5682, 0.1181, 0.5682, 0.1181, 0.6136, 0.1181, 0.5909, 0.1575, 0.6136, 0.1181, 0.6364, 0.1575, 0.5909, 0.1575, 0.6591, 0.1181, 0.6818, 0.1575, 0.6364, 0.1575, 0.6818, 0.07873, 0.7045, 0.1181, 0.6591, 0.1181, 0.7045, 0.03937, 0.7273, 0.07873, 0.6818, 0.07873, 0.6591, 0.1181, 0.7045, 0.1181, 0.6818, 0.1575, 0.7045, 0.1181, 0.7273, 0.1575, 0.6818, 0.1575, 0.6818, 0.07873, 0.7273, 0.07873, 0.7045, 0.1181, 0.7273, 0.07873, 0.75, 0.1181, 0.7045, 0.1181, 0.7045, 0.1181, 0.75, 0.1181, 0.7273, 0.1575, 0.75, 0.1181, 0.7727, 0.1575, 0.7273, 0.1575, 0.7045, 0.03937, 0.75, 0.03937, 0.7273, 0.07873, 0.75, 0.03937, 0.7727, 0.07873, 0.7273, 0.07873, 0.7273, 0.07873, 0.7727, 0.07873, 0.75, 0.1181, 0.7727, 0.07873, 0.7955, 0.1181, 0.75, 0.1181, 0.75, 0.1181, 0.7955, 0.1181, 0.7727, 0.1575, 0.7955, 0.1181, 0.8182, 0.1575, 0.7727, 0.1575, 0.8409, 0.1181, 0.8636, 0.1575, 0.8182, 0.1575, 0.8636, 0.07873, 0.8864, 0.1181, 0.8409, 0.1181, 0.8864, 0.03937, 0.9091, 0.07873, 0.8636, 0.07873, 0.8409, 0.1181, 0.8864, 0.1181, 0.8636, 0.1575, 0.8864, 0.1181, 0.9091, 0.1575, 0.8636, 0.1575, 0.8636, 0.07873, 0.9091, 0.07873, 0.8864, 0.1181, 0.9091, 0.07873, 0.9318, 0.1181, 0.8864, 0.1181, 0.8864, 0.1181, 0.9318, 0.1181, 0.9091, 0.1575, 0.9318, 0.1181, 0.9545, 0.1575, 0.9091, 0.1575, 0.8864, 0.03937, 0.9318, 0.03937, 0.9091, 0.07873, 0.9318, 0.03937, 0.9545, 0.07873, 0.9091, 0.07873, 0.9091, 0.07873, 0.9545, 0.07873, 0.9318, 0.1181, 0.9545, 0.07873, 0.9773, 0.1181, 0.9318, 0.1181, 0.9318, 0.1181, 0.9773, 0.1181, 0.9545, 0.1575, 0.9773, 0.1181, 1.0, 0.1575, 0.9545, 0.1575, 0.4091, 0.1575, 0.4318, 0.1181, 0.4545, 0.1575, 0.3636, 0.1575, 0.3864, 0.1181, 0.4091, 0.1575, 0.3182, 0.1575, 0.3409, 0.1181, 0.3636, 0.1575, 0.4091, 0.1575, 0.3864, 0.1181, 0.4318, 0.1181, 0.3864, 0.1181, 0.4091, 0.07873, 0.4318, 0.1181, 0.3636, 0.1575, 0.3409, 0.1181, 0.3864, 0.1181, 0.3409, 0.1181, 0.3636, 0.07873, 0.3864, 0.1181, 0.3864, 0.1181, 0.3636, 0.07873, 0.4091, 0.07873, 0.3636, 0.07873, 0.3864, 0.03937, 0.4091, 0.07873, 0.3182, 0.1575, 0.2955, 0.1181, 0.3409, 0.1181, 0.2955, 0.1181, 0.3182, 0.07873, 0.3409, 0.1181, 0.3409, 0.1181, 0.3182, 0.07873, 0.3636, 0.07873, 0.3182, 0.07873, 0.3409, 0.03937, 0.3636, 0.07873, 0.3636, 0.07873, 0.3409, 0.03937, 0.3864, 0.03937, 0.3409, 0.03937, 0.3636, 0.0, 0.3864, 0.03937, 0.1136, 0.1181, 0.1364, 0.1575, 0.09091, 0.1575, 0.1364, 0.07873, 0.1591, 0.1181, 0.1136, 0.1181, 0.1591, 0.03937, 0.1818, 0.07873, 0.1364, 0.07873, 0.1136, 0.1181, 0.1591, 0.1181, 0.1364, 0.1575, 0.1591, 0.1181, 0.1818, 0.1575, 0.1364, 0.1575, 0.1364, 0.07873, 0.1818, 0.07873, 0.1591, 0.1181, 0.1818, 0.07873, 0.2045, 0.1181, 0.1591, 0.1181, 0.1591, 0.1181, 0.2045, 0.1181, 0.1818, 0.1575, 0.2045, 0.1181, 0.2273, 0.1575, 0.1818, 0.1575, 0.1591, 0.03937, 0.2045, 0.03937, 0.1818, 0.07873, 0.2045, 0.03937, 0.2273, 0.07873, 0.1818, 0.07873, 0.1818, 0.07873, 0.2273, 0.07873, 0.2045, 0.1181, 0.2273, 0.07873, 0.25, 0.1181, 0.2045, 0.1181, 0.2045, 0.1181, 0.25, 0.1181, 0.2273, 0.1575, 0.25, 0.1181, 0.2727, 0.1575, 0.2273, 0.1575])
me_icosphere_001.materials.append(mat_material_001)
me_icosphere_001.update()

# ---- objects
ob_icosphere = bpy.data.objects.new('Icosphere', me_icosphere_001)

# ---- transforms, parenting, visibility, modifiers, constraints
ob_icosphere.location = (0.0, 0.0, 0.0)
ob_icosphere.scale = (0.6, 0.6, 0.6)

# ---- collection membership
col_collection.objects.link(ob_icosphere)

# ---- scene / render settings (as saved in the file)
scene.frame_start = 1; scene.frame_end = 250; scene.frame_set(1)
scene.render.engine = 'BLENDER_EEVEE_NEXT'
scene.cycles.sampling_pattern = 'TABULATED_SOBOL'
scene.eevee.ray_tracing_options.trace_max_roughness = 0.0
bpy.context.view_layer.update()

# ---- added for rendering (the .blend has no active camera and no usable light): camera, sun
cam_auto = bpy.data.cameras.new('AutoCamera')
cam_auto.lens = 50.0
cam_auto.sensor_width = 36.0
cam_auto.clip_end = 1000.0
ob_auto_camera = bpy.data.objects.new('AutoCamera', cam_auto)
scene.collection.objects.link(ob_auto_camera)
ob_auto_camera.location = (2.23751, -2.79502, 2.73001)
ob_auto_camera.rotation_euler = (1.09748, -7.21219e-08, 0.694738)
scene.camera = ob_auto_camera
light_auto_sun = bpy.data.lights.new('AutoSun', 'SUN')
light_auto_sun.energy = 3.0
light_auto_sun.angle = 0.0523599
ob_auto_sun = bpy.data.objects.new('AutoSun', light_auto_sun)
scene.collection.objects.link(ob_auto_sun)
ob_auto_sun.rotation_euler = (0.872665, 0.174533, 0.523599)
bpy.context.view_layer.update()
